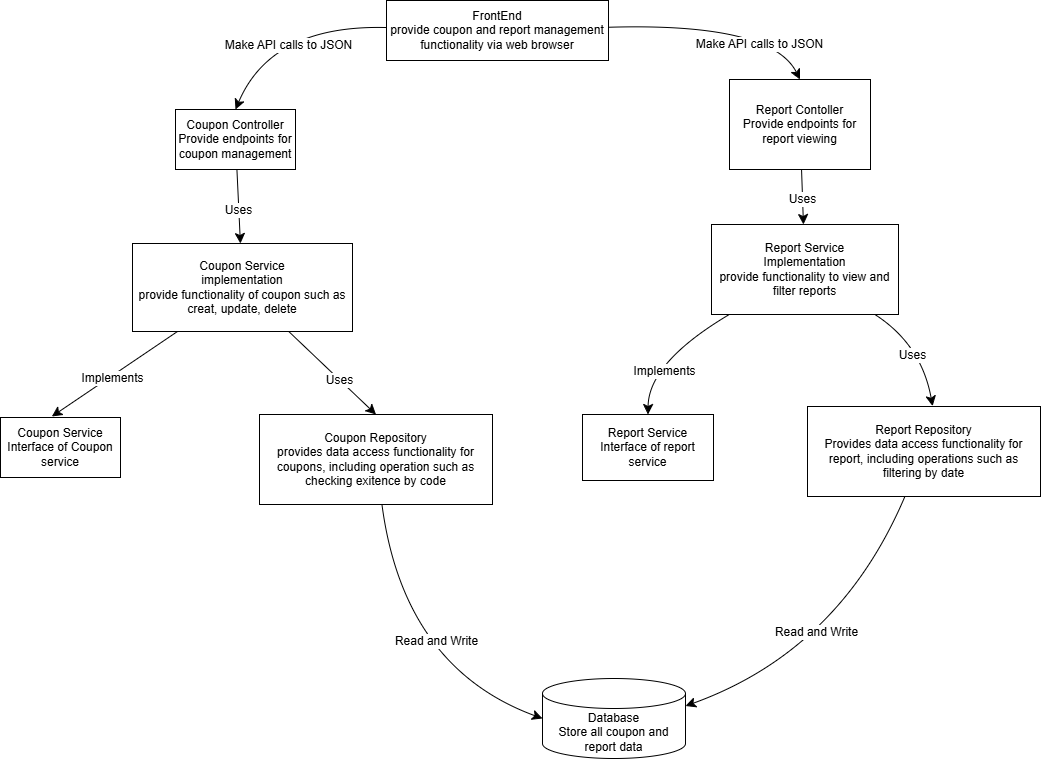

The diagram above was exported from draw.io. Its source (the exported page's mxGraphModel, read from the mxfile embedded in the PNG):
<mxGraphModel dx="1796" dy="1976" grid="0" gridSize="10" guides="1" tooltips="1" connect="1" arrows="1" fold="1" page="0" pageScale="1" pageWidth="827" pageHeight="1169" math="0" shadow="0">
  <root>
    <mxCell id="0" />
    <mxCell id="1" parent="0" />
    <mxCell id="gefvTfv0ZRtuHfi3jqEm-4" style="edgeStyle=none;curved=1;rounded=0;orthogonalLoop=1;jettySize=auto;html=1;entryX=0.5;entryY=0;entryDx=0;entryDy=0;fontSize=12;startSize=8;endSize=8;" edge="1" parent="1" source="gefvTfv0ZRtuHfi3jqEm-1" target="gefvTfv0ZRtuHfi3jqEm-3">
      <mxGeometry relative="1" as="geometry">
        <Array as="points">
          <mxPoint x="-30" y="-14" />
        </Array>
      </mxGeometry>
    </mxCell>
    <mxCell id="gefvTfv0ZRtuHfi3jqEm-5" value="Make API calls to JSON" style="edgeLabel;html=1;align=center;verticalAlign=middle;resizable=0;points=[];fontSize=12;" vertex="1" connectable="0" parent="gefvTfv0ZRtuHfi3jqEm-4">
      <mxGeometry x="-0.0519" y="20" relative="1" as="geometry">
        <mxPoint as="offset" />
      </mxGeometry>
    </mxCell>
    <mxCell id="gefvTfv0ZRtuHfi3jqEm-15" style="edgeStyle=none;curved=1;rounded=0;orthogonalLoop=1;jettySize=auto;html=1;entryX=0.5;entryY=0;entryDx=0;entryDy=0;fontSize=12;startSize=8;endSize=8;" edge="1" parent="1" source="gefvTfv0ZRtuHfi3jqEm-1" target="gefvTfv0ZRtuHfi3jqEm-14">
      <mxGeometry relative="1" as="geometry">
        <Array as="points">
          <mxPoint x="470" y="-16" />
        </Array>
      </mxGeometry>
    </mxCell>
    <mxCell id="gefvTfv0ZRtuHfi3jqEm-16" value="Make API calls to JSON" style="edgeLabel;html=1;align=center;verticalAlign=middle;resizable=0;points=[];fontSize=12;" vertex="1" connectable="0" parent="gefvTfv0ZRtuHfi3jqEm-15">
      <mxGeometry x="0.3215" y="-21" relative="1" as="geometry">
        <mxPoint as="offset" />
      </mxGeometry>
    </mxCell>
    <mxCell id="gefvTfv0ZRtuHfi3jqEm-1" value="FrontEnd&lt;div&gt;provide coupon and report management&lt;/div&gt;&lt;div&gt;functionality via web browser&lt;/div&gt;" style="rounded=0;whiteSpace=wrap;html=1;" vertex="1" parent="1">
      <mxGeometry x="85" y="-38" width="222" height="60" as="geometry" />
    </mxCell>
    <mxCell id="gefvTfv0ZRtuHfi3jqEm-7" style="edgeStyle=none;curved=1;rounded=0;orthogonalLoop=1;jettySize=auto;html=1;fontSize=12;startSize=8;endSize=8;" edge="1" parent="1" source="gefvTfv0ZRtuHfi3jqEm-3" target="gefvTfv0ZRtuHfi3jqEm-6">
      <mxGeometry relative="1" as="geometry" />
    </mxCell>
    <mxCell id="gefvTfv0ZRtuHfi3jqEm-8" value="Uses" style="edgeLabel;html=1;align=center;verticalAlign=middle;resizable=0;points=[];fontSize=12;" vertex="1" connectable="0" parent="gefvTfv0ZRtuHfi3jqEm-7">
      <mxGeometry x="0.0747" y="-1" relative="1" as="geometry">
        <mxPoint as="offset" />
      </mxGeometry>
    </mxCell>
    <mxCell id="gefvTfv0ZRtuHfi3jqEm-3" value="Coupon Controller&lt;br&gt;Provide endpoints for coupon management" style="rounded=0;whiteSpace=wrap;html=1;" vertex="1" parent="1">
      <mxGeometry x="-126" y="71" width="120" height="60" as="geometry" />
    </mxCell>
    <mxCell id="gefvTfv0ZRtuHfi3jqEm-24" style="edgeStyle=none;curved=1;rounded=0;orthogonalLoop=1;jettySize=auto;html=1;entryX=0.5;entryY=0;entryDx=0;entryDy=0;fontSize=12;startSize=8;endSize=8;" edge="1" parent="1" source="gefvTfv0ZRtuHfi3jqEm-6" target="gefvTfv0ZRtuHfi3jqEm-10">
      <mxGeometry relative="1" as="geometry" />
    </mxCell>
    <mxCell id="gefvTfv0ZRtuHfi3jqEm-25" value="Uses" style="edgeLabel;html=1;align=center;verticalAlign=middle;resizable=0;points=[];fontSize=12;" vertex="1" connectable="0" parent="gefvTfv0ZRtuHfi3jqEm-24">
      <mxGeometry x="0.1595" y="-1" relative="1" as="geometry">
        <mxPoint as="offset" />
      </mxGeometry>
    </mxCell>
    <mxCell id="gefvTfv0ZRtuHfi3jqEm-6" value="Coupon Service&lt;br&gt;implementation&lt;br&gt;provide functionality of coupon such as creat, update, delete" style="rounded=0;whiteSpace=wrap;html=1;" vertex="1" parent="1">
      <mxGeometry x="-169" y="205" width="220" height="88" as="geometry" />
    </mxCell>
    <mxCell id="gefvTfv0ZRtuHfi3jqEm-9" value="Coupon Service&lt;div&gt;Interface of Coupon service&lt;/div&gt;" style="rounded=0;whiteSpace=wrap;html=1;" vertex="1" parent="1">
      <mxGeometry x="-301" y="379" width="120" height="60" as="geometry" />
    </mxCell>
    <mxCell id="gefvTfv0ZRtuHfi3jqEm-10" value="Coupon Repository&lt;br&gt;provides data access functionality for coupons, including operation such as checking exitence by code" style="rounded=0;whiteSpace=wrap;html=1;" vertex="1" parent="1">
      <mxGeometry x="-42" y="376" width="233" height="90" as="geometry" />
    </mxCell>
    <mxCell id="gefvTfv0ZRtuHfi3jqEm-11" value="Report Service&lt;br&gt;Interface of report service" style="rounded=0;whiteSpace=wrap;html=1;" vertex="1" parent="1">
      <mxGeometry x="281" y="376" width="131" height="66" as="geometry" />
    </mxCell>
    <mxCell id="gefvTfv0ZRtuHfi3jqEm-12" value="Report Repository&lt;br&gt;Provides data access functionality for report, including operations such as filtering by date" style="rounded=0;whiteSpace=wrap;html=1;" vertex="1" parent="1">
      <mxGeometry x="506" y="368" width="233" height="90" as="geometry" />
    </mxCell>
    <mxCell id="gefvTfv0ZRtuHfi3jqEm-19" style="edgeStyle=none;curved=1;rounded=0;orthogonalLoop=1;jettySize=auto;html=1;entryX=0.5;entryY=0;entryDx=0;entryDy=0;fontSize=12;startSize=8;endSize=8;" edge="1" parent="1" source="gefvTfv0ZRtuHfi3jqEm-13" target="gefvTfv0ZRtuHfi3jqEm-11">
      <mxGeometry relative="1" as="geometry">
        <Array as="points">
          <mxPoint x="347" y="324" />
        </Array>
      </mxGeometry>
    </mxCell>
    <mxCell id="gefvTfv0ZRtuHfi3jqEm-20" value="Implements" style="edgeLabel;html=1;align=center;verticalAlign=middle;resizable=0;points=[];fontSize=12;" vertex="1" connectable="0" parent="gefvTfv0ZRtuHfi3jqEm-19">
      <mxGeometry x="0.1621" y="15" relative="1" as="geometry">
        <mxPoint as="offset" />
      </mxGeometry>
    </mxCell>
    <mxCell id="gefvTfv0ZRtuHfi3jqEm-13" value="Report Service&lt;br&gt;Implementation&lt;br&gt;provide functionality to view and filter reports" style="rounded=0;whiteSpace=wrap;html=1;" vertex="1" parent="1">
      <mxGeometry x="410" y="186" width="187" height="90" as="geometry" />
    </mxCell>
    <mxCell id="gefvTfv0ZRtuHfi3jqEm-17" style="edgeStyle=none;curved=1;rounded=0;orthogonalLoop=1;jettySize=auto;html=1;fontSize=12;startSize=8;endSize=8;" edge="1" parent="1" source="gefvTfv0ZRtuHfi3jqEm-14" target="gefvTfv0ZRtuHfi3jqEm-13">
      <mxGeometry relative="1" as="geometry" />
    </mxCell>
    <mxCell id="gefvTfv0ZRtuHfi3jqEm-18" value="Uses" style="edgeLabel;html=1;align=center;verticalAlign=middle;resizable=0;points=[];fontSize=12;" vertex="1" connectable="0" parent="gefvTfv0ZRtuHfi3jqEm-17">
      <mxGeometry x="0.0537" y="-1" relative="1" as="geometry">
        <mxPoint as="offset" />
      </mxGeometry>
    </mxCell>
    <mxCell id="gefvTfv0ZRtuHfi3jqEm-14" value="Report Contoller&lt;br&gt;Provide endpoints for report viewing" style="rounded=0;whiteSpace=wrap;html=1;" vertex="1" parent="1">
      <mxGeometry x="428" y="41" width="141" height="90" as="geometry" />
    </mxCell>
    <mxCell id="gefvTfv0ZRtuHfi3jqEm-21" style="edgeStyle=none;curved=1;rounded=0;orthogonalLoop=1;jettySize=auto;html=1;entryX=0.537;entryY=-0.004;entryDx=0;entryDy=0;entryPerimeter=0;fontSize=12;startSize=8;endSize=8;" edge="1" parent="1" source="gefvTfv0ZRtuHfi3jqEm-13" target="gefvTfv0ZRtuHfi3jqEm-12">
      <mxGeometry relative="1" as="geometry">
        <Array as="points">
          <mxPoint x="620" y="306" />
        </Array>
      </mxGeometry>
    </mxCell>
    <mxCell id="gefvTfv0ZRtuHfi3jqEm-22" value="Uses" style="edgeLabel;html=1;align=center;verticalAlign=middle;resizable=0;points=[];fontSize=12;" vertex="1" connectable="0" parent="gefvTfv0ZRtuHfi3jqEm-21">
      <mxGeometry x="0.0904" y="-12" relative="1" as="geometry">
        <mxPoint as="offset" />
      </mxGeometry>
    </mxCell>
    <mxCell id="gefvTfv0ZRtuHfi3jqEm-26" style="edgeStyle=none;curved=1;rounded=0;orthogonalLoop=1;jettySize=auto;html=1;entryX=0.428;entryY=-0.017;entryDx=0;entryDy=0;entryPerimeter=0;fontSize=12;startSize=8;endSize=8;" edge="1" parent="1" source="gefvTfv0ZRtuHfi3jqEm-6" target="gefvTfv0ZRtuHfi3jqEm-9">
      <mxGeometry relative="1" as="geometry" />
    </mxCell>
    <mxCell id="gefvTfv0ZRtuHfi3jqEm-27" value="Implements" style="edgeLabel;html=1;align=center;verticalAlign=middle;resizable=0;points=[];fontSize=12;" vertex="1" connectable="0" parent="gefvTfv0ZRtuHfi3jqEm-26">
      <mxGeometry x="0.0444" y="1" relative="1" as="geometry">
        <mxPoint as="offset" />
      </mxGeometry>
    </mxCell>
    <mxCell id="gefvTfv0ZRtuHfi3jqEm-28" value="Database&lt;br&gt;Store all coupon and report data" style="shape=cylinder3;whiteSpace=wrap;html=1;boundedLbl=1;backgroundOutline=1;size=15;" vertex="1" parent="1">
      <mxGeometry x="241" y="640" width="143" height="80" as="geometry" />
    </mxCell>
    <mxCell id="gefvTfv0ZRtuHfi3jqEm-29" style="edgeStyle=none;curved=1;rounded=0;orthogonalLoop=1;jettySize=auto;html=1;entryX=1;entryY=0;entryDx=0;entryDy=27.5;entryPerimeter=0;fontSize=12;startSize=8;endSize=8;" edge="1" parent="1" source="gefvTfv0ZRtuHfi3jqEm-12" target="gefvTfv0ZRtuHfi3jqEm-28">
      <mxGeometry relative="1" as="geometry">
        <Array as="points">
          <mxPoint x="538" y="612" />
        </Array>
      </mxGeometry>
    </mxCell>
    <mxCell id="gefvTfv0ZRtuHfi3jqEm-30" value="Read and Write" style="edgeLabel;html=1;align=center;verticalAlign=middle;resizable=0;points=[];fontSize=12;" vertex="1" connectable="0" parent="gefvTfv0ZRtuHfi3jqEm-29">
      <mxGeometry x="0.1043" y="-26" relative="1" as="geometry">
        <mxPoint as="offset" />
      </mxGeometry>
    </mxCell>
    <mxCell id="gefvTfv0ZRtuHfi3jqEm-31" style="edgeStyle=none;curved=1;rounded=0;orthogonalLoop=1;jettySize=auto;html=1;entryX=0;entryY=0.5;entryDx=0;entryDy=0;entryPerimeter=0;fontSize=12;startSize=8;endSize=8;" edge="1" parent="1" source="gefvTfv0ZRtuHfi3jqEm-10" target="gefvTfv0ZRtuHfi3jqEm-28">
      <mxGeometry relative="1" as="geometry">
        <Array as="points">
          <mxPoint x="102" y="629" />
        </Array>
      </mxGeometry>
    </mxCell>
    <mxCell id="gefvTfv0ZRtuHfi3jqEm-32" value="Read and Write" style="edgeLabel;html=1;align=center;verticalAlign=middle;resizable=0;points=[];fontSize=12;" vertex="1" connectable="0" parent="gefvTfv0ZRtuHfi3jqEm-31">
      <mxGeometry x="-0.0974" y="35" relative="1" as="geometry">
        <mxPoint as="offset" />
      </mxGeometry>
    </mxCell>
  </root>
</mxGraphModel>